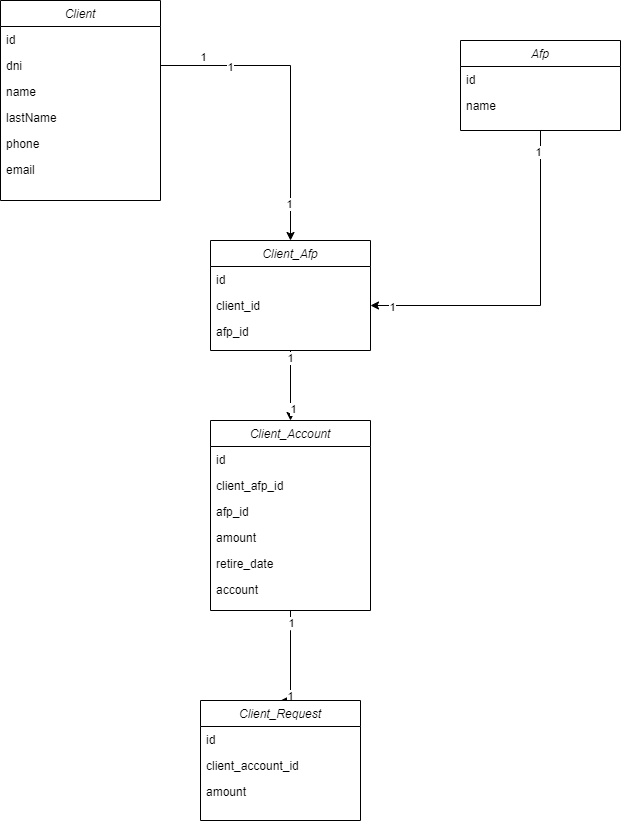

The diagram above was exported from draw.io. Its source (the exported page's mxGraphModel, read from the mxfile embedded in the PNG):
<mxGraphModel dx="1022" dy="434" grid="1" gridSize="10" guides="1" tooltips="1" connect="1" arrows="1" fold="1" page="1" pageScale="1" pageWidth="827" pageHeight="1169" math="0" shadow="0">
  <root>
    <mxCell id="WIyWlLk6GJQsqaUBKTNV-0" />
    <mxCell id="WIyWlLk6GJQsqaUBKTNV-1" parent="WIyWlLk6GJQsqaUBKTNV-0" />
    <mxCell id="zkfFHV4jXpPFQw0GAbJ--0" value="Client" style="swimlane;fontStyle=2;align=center;verticalAlign=top;childLayout=stackLayout;horizontal=1;startSize=26;horizontalStack=0;resizeParent=1;resizeLast=0;collapsible=1;marginBottom=0;rounded=0;shadow=0;strokeWidth=1;" parent="WIyWlLk6GJQsqaUBKTNV-1" vertex="1">
      <mxGeometry x="150" y="140" width="160" height="200" as="geometry">
        <mxRectangle x="230" y="140" width="160" height="26" as="alternateBounds" />
      </mxGeometry>
    </mxCell>
    <mxCell id="M4cpY4TK7EjiyaB4WCe0-10" value="id" style="text;align=left;verticalAlign=top;spacingLeft=4;spacingRight=4;overflow=hidden;rotatable=0;points=[[0,0.5],[1,0.5]];portConstraint=eastwest;rounded=0;shadow=0;html=0;" vertex="1" parent="zkfFHV4jXpPFQw0GAbJ--0">
      <mxGeometry y="26" width="160" height="26" as="geometry" />
    </mxCell>
    <mxCell id="zkfFHV4jXpPFQw0GAbJ--3" value="dni" style="text;align=left;verticalAlign=top;spacingLeft=4;spacingRight=4;overflow=hidden;rotatable=0;points=[[0,0.5],[1,0.5]];portConstraint=eastwest;rounded=0;shadow=0;html=0;" parent="zkfFHV4jXpPFQw0GAbJ--0" vertex="1">
      <mxGeometry y="52" width="160" height="26" as="geometry" />
    </mxCell>
    <mxCell id="zkfFHV4jXpPFQw0GAbJ--1" value="name" style="text;align=left;verticalAlign=top;spacingLeft=4;spacingRight=4;overflow=hidden;rotatable=0;points=[[0,0.5],[1,0.5]];portConstraint=eastwest;" parent="zkfFHV4jXpPFQw0GAbJ--0" vertex="1">
      <mxGeometry y="78" width="160" height="26" as="geometry" />
    </mxCell>
    <mxCell id="zkfFHV4jXpPFQw0GAbJ--2" value="lastName" style="text;align=left;verticalAlign=top;spacingLeft=4;spacingRight=4;overflow=hidden;rotatable=0;points=[[0,0.5],[1,0.5]];portConstraint=eastwest;rounded=0;shadow=0;html=0;" parent="zkfFHV4jXpPFQw0GAbJ--0" vertex="1">
      <mxGeometry y="104" width="160" height="26" as="geometry" />
    </mxCell>
    <mxCell id="M4cpY4TK7EjiyaB4WCe0-1" value="phone" style="text;align=left;verticalAlign=top;spacingLeft=4;spacingRight=4;overflow=hidden;rotatable=0;points=[[0,0.5],[1,0.5]];portConstraint=eastwest;rounded=0;shadow=0;html=0;" vertex="1" parent="zkfFHV4jXpPFQw0GAbJ--0">
      <mxGeometry y="130" width="160" height="26" as="geometry" />
    </mxCell>
    <mxCell id="M4cpY4TK7EjiyaB4WCe0-2" value="email" style="text;align=left;verticalAlign=top;spacingLeft=4;spacingRight=4;overflow=hidden;rotatable=0;points=[[0,0.5],[1,0.5]];portConstraint=eastwest;rounded=0;shadow=0;html=0;" vertex="1" parent="zkfFHV4jXpPFQw0GAbJ--0">
      <mxGeometry y="156" width="160" height="26" as="geometry" />
    </mxCell>
    <mxCell id="M4cpY4TK7EjiyaB4WCe0-5" style="edgeStyle=orthogonalEdgeStyle;rounded=0;orthogonalLoop=1;jettySize=auto;html=1;exitX=1;exitY=0.5;exitDx=0;exitDy=0;entryX=0.5;entryY=0;entryDx=0;entryDy=0;" edge="1" parent="WIyWlLk6GJQsqaUBKTNV-1" source="zkfFHV4jXpPFQw0GAbJ--3" target="M4cpY4TK7EjiyaB4WCe0-18">
      <mxGeometry relative="1" as="geometry">
        <mxPoint x="508" y="179" as="targetPoint" />
      </mxGeometry>
    </mxCell>
    <mxCell id="M4cpY4TK7EjiyaB4WCe0-6" value="1" style="edgeLabel;html=1;align=center;verticalAlign=middle;resizable=0;points=[];" vertex="1" connectable="0" parent="M4cpY4TK7EjiyaB4WCe0-5">
      <mxGeometry x="-0.3939" y="1" relative="1" as="geometry">
        <mxPoint x="-50" y="-8" as="offset" />
      </mxGeometry>
    </mxCell>
    <mxCell id="M4cpY4TK7EjiyaB4WCe0-9" value="1" style="edgeLabel;html=1;align=center;verticalAlign=middle;resizable=0;points=[];" vertex="1" connectable="0" parent="M4cpY4TK7EjiyaB4WCe0-5">
      <mxGeometry x="0.8182" y="1" relative="1" as="geometry">
        <mxPoint x="-3" y="-9" as="offset" />
      </mxGeometry>
    </mxCell>
    <mxCell id="M4cpY4TK7EjiyaB4WCe0-34" style="edgeStyle=orthogonalEdgeStyle;rounded=0;orthogonalLoop=1;jettySize=auto;html=1;" edge="1" parent="WIyWlLk6GJQsqaUBKTNV-1" source="M4cpY4TK7EjiyaB4WCe0-11" target="M4cpY4TK7EjiyaB4WCe0-20">
      <mxGeometry relative="1" as="geometry" />
    </mxCell>
    <mxCell id="M4cpY4TK7EjiyaB4WCe0-35" value="1" style="edgeLabel;html=1;align=center;verticalAlign=middle;resizable=0;points=[];" vertex="1" connectable="0" parent="M4cpY4TK7EjiyaB4WCe0-34">
      <mxGeometry x="-0.8763" y="-3" relative="1" as="geometry">
        <mxPoint as="offset" />
      </mxGeometry>
    </mxCell>
    <mxCell id="M4cpY4TK7EjiyaB4WCe0-36" value="1" style="edgeLabel;html=1;align=center;verticalAlign=middle;resizable=0;points=[];" vertex="1" connectable="0" parent="M4cpY4TK7EjiyaB4WCe0-34">
      <mxGeometry x="0.8763" y="1" relative="1" as="geometry">
        <mxPoint as="offset" />
      </mxGeometry>
    </mxCell>
    <mxCell id="M4cpY4TK7EjiyaB4WCe0-11" value="Afp" style="swimlane;fontStyle=2;align=center;verticalAlign=top;childLayout=stackLayout;horizontal=1;startSize=26;horizontalStack=0;resizeParent=1;resizeLast=0;collapsible=1;marginBottom=0;rounded=0;shadow=0;strokeWidth=1;" vertex="1" parent="WIyWlLk6GJQsqaUBKTNV-1">
      <mxGeometry x="610" y="180" width="160" height="90" as="geometry">
        <mxRectangle x="230" y="140" width="160" height="26" as="alternateBounds" />
      </mxGeometry>
    </mxCell>
    <mxCell id="M4cpY4TK7EjiyaB4WCe0-12" value="id" style="text;align=left;verticalAlign=top;spacingLeft=4;spacingRight=4;overflow=hidden;rotatable=0;points=[[0,0.5],[1,0.5]];portConstraint=eastwest;rounded=0;shadow=0;html=0;" vertex="1" parent="M4cpY4TK7EjiyaB4WCe0-11">
      <mxGeometry y="26" width="160" height="26" as="geometry" />
    </mxCell>
    <mxCell id="M4cpY4TK7EjiyaB4WCe0-14" value="name" style="text;align=left;verticalAlign=top;spacingLeft=4;spacingRight=4;overflow=hidden;rotatable=0;points=[[0,0.5],[1,0.5]];portConstraint=eastwest;" vertex="1" parent="M4cpY4TK7EjiyaB4WCe0-11">
      <mxGeometry y="52" width="160" height="26" as="geometry" />
    </mxCell>
    <mxCell id="M4cpY4TK7EjiyaB4WCe0-37" style="edgeStyle=orthogonalEdgeStyle;rounded=0;orthogonalLoop=1;jettySize=auto;html=1;" edge="1" parent="WIyWlLk6GJQsqaUBKTNV-1" source="M4cpY4TK7EjiyaB4WCe0-18" target="M4cpY4TK7EjiyaB4WCe0-22">
      <mxGeometry relative="1" as="geometry" />
    </mxCell>
    <mxCell id="M4cpY4TK7EjiyaB4WCe0-38" value="1" style="edgeLabel;html=1;align=center;verticalAlign=middle;resizable=0;points=[];" vertex="1" connectable="0" parent="M4cpY4TK7EjiyaB4WCe0-37">
      <mxGeometry x="-0.8" y="-1" relative="1" as="geometry">
        <mxPoint as="offset" />
      </mxGeometry>
    </mxCell>
    <mxCell id="M4cpY4TK7EjiyaB4WCe0-39" value="1" style="edgeLabel;html=1;align=center;verticalAlign=middle;resizable=0;points=[];" vertex="1" connectable="0" parent="M4cpY4TK7EjiyaB4WCe0-37">
      <mxGeometry x="0.65" y="2" relative="1" as="geometry">
        <mxPoint as="offset" />
      </mxGeometry>
    </mxCell>
    <mxCell id="M4cpY4TK7EjiyaB4WCe0-18" value="Client_Afp" style="swimlane;fontStyle=2;align=center;verticalAlign=top;childLayout=stackLayout;horizontal=1;startSize=26;horizontalStack=0;resizeParent=1;resizeLast=0;collapsible=1;marginBottom=0;rounded=0;shadow=0;strokeWidth=1;" vertex="1" parent="WIyWlLk6GJQsqaUBKTNV-1">
      <mxGeometry x="360" y="380" width="160" height="110" as="geometry">
        <mxRectangle x="230" y="140" width="160" height="26" as="alternateBounds" />
      </mxGeometry>
    </mxCell>
    <mxCell id="M4cpY4TK7EjiyaB4WCe0-19" value="id" style="text;align=left;verticalAlign=top;spacingLeft=4;spacingRight=4;overflow=hidden;rotatable=0;points=[[0,0.5],[1,0.5]];portConstraint=eastwest;rounded=0;shadow=0;html=0;" vertex="1" parent="M4cpY4TK7EjiyaB4WCe0-18">
      <mxGeometry y="26" width="160" height="26" as="geometry" />
    </mxCell>
    <mxCell id="M4cpY4TK7EjiyaB4WCe0-20" value="client_id" style="text;align=left;verticalAlign=top;spacingLeft=4;spacingRight=4;overflow=hidden;rotatable=0;points=[[0,0.5],[1,0.5]];portConstraint=eastwest;" vertex="1" parent="M4cpY4TK7EjiyaB4WCe0-18">
      <mxGeometry y="52" width="160" height="26" as="geometry" />
    </mxCell>
    <mxCell id="M4cpY4TK7EjiyaB4WCe0-21" value="afp_id" style="text;align=left;verticalAlign=top;spacingLeft=4;spacingRight=4;overflow=hidden;rotatable=0;points=[[0,0.5],[1,0.5]];portConstraint=eastwest;" vertex="1" parent="M4cpY4TK7EjiyaB4WCe0-18">
      <mxGeometry y="78" width="160" height="26" as="geometry" />
    </mxCell>
    <mxCell id="M4cpY4TK7EjiyaB4WCe0-47" style="edgeStyle=orthogonalEdgeStyle;rounded=0;orthogonalLoop=1;jettySize=auto;html=1;entryX=0.5;entryY=0;entryDx=0;entryDy=0;" edge="1" parent="WIyWlLk6GJQsqaUBKTNV-1" source="M4cpY4TK7EjiyaB4WCe0-22" target="M4cpY4TK7EjiyaB4WCe0-40">
      <mxGeometry relative="1" as="geometry">
        <Array as="points">
          <mxPoint x="440" y="770" />
          <mxPoint x="440" y="770" />
        </Array>
      </mxGeometry>
    </mxCell>
    <mxCell id="M4cpY4TK7EjiyaB4WCe0-48" value="1" style="edgeLabel;html=1;align=center;verticalAlign=middle;resizable=0;points=[];" vertex="1" connectable="0" parent="M4cpY4TK7EjiyaB4WCe0-47">
      <mxGeometry x="-0.7625" relative="1" as="geometry">
        <mxPoint as="offset" />
      </mxGeometry>
    </mxCell>
    <mxCell id="M4cpY4TK7EjiyaB4WCe0-49" value="1" style="edgeLabel;html=1;align=center;verticalAlign=middle;resizable=0;points=[];" vertex="1" connectable="0" parent="M4cpY4TK7EjiyaB4WCe0-47">
      <mxGeometry x="0.7" y="-1" relative="1" as="geometry">
        <mxPoint as="offset" />
      </mxGeometry>
    </mxCell>
    <mxCell id="M4cpY4TK7EjiyaB4WCe0-22" value="Client_Account" style="swimlane;fontStyle=2;align=center;verticalAlign=top;childLayout=stackLayout;horizontal=1;startSize=26;horizontalStack=0;resizeParent=1;resizeLast=0;collapsible=1;marginBottom=0;rounded=0;shadow=0;strokeWidth=1;" vertex="1" parent="WIyWlLk6GJQsqaUBKTNV-1">
      <mxGeometry x="360" y="560" width="160" height="190" as="geometry">
        <mxRectangle x="230" y="140" width="160" height="26" as="alternateBounds" />
      </mxGeometry>
    </mxCell>
    <mxCell id="M4cpY4TK7EjiyaB4WCe0-23" value="id" style="text;align=left;verticalAlign=top;spacingLeft=4;spacingRight=4;overflow=hidden;rotatable=0;points=[[0,0.5],[1,0.5]];portConstraint=eastwest;rounded=0;shadow=0;html=0;" vertex="1" parent="M4cpY4TK7EjiyaB4WCe0-22">
      <mxGeometry y="26" width="160" height="26" as="geometry" />
    </mxCell>
    <mxCell id="M4cpY4TK7EjiyaB4WCe0-24" value="client_afp_id" style="text;align=left;verticalAlign=top;spacingLeft=4;spacingRight=4;overflow=hidden;rotatable=0;points=[[0,0.5],[1,0.5]];portConstraint=eastwest;" vertex="1" parent="M4cpY4TK7EjiyaB4WCe0-22">
      <mxGeometry y="52" width="160" height="26" as="geometry" />
    </mxCell>
    <mxCell id="M4cpY4TK7EjiyaB4WCe0-25" value="afp_id" style="text;align=left;verticalAlign=top;spacingLeft=4;spacingRight=4;overflow=hidden;rotatable=0;points=[[0,0.5],[1,0.5]];portConstraint=eastwest;" vertex="1" parent="M4cpY4TK7EjiyaB4WCe0-22">
      <mxGeometry y="78" width="160" height="26" as="geometry" />
    </mxCell>
    <mxCell id="M4cpY4TK7EjiyaB4WCe0-26" value="amount" style="text;align=left;verticalAlign=top;spacingLeft=4;spacingRight=4;overflow=hidden;rotatable=0;points=[[0,0.5],[1,0.5]];portConstraint=eastwest;" vertex="1" parent="M4cpY4TK7EjiyaB4WCe0-22">
      <mxGeometry y="104" width="160" height="26" as="geometry" />
    </mxCell>
    <mxCell id="M4cpY4TK7EjiyaB4WCe0-27" value="retire_date" style="text;align=left;verticalAlign=top;spacingLeft=4;spacingRight=4;overflow=hidden;rotatable=0;points=[[0,0.5],[1,0.5]];portConstraint=eastwest;" vertex="1" parent="M4cpY4TK7EjiyaB4WCe0-22">
      <mxGeometry y="130" width="160" height="26" as="geometry" />
    </mxCell>
    <mxCell id="M4cpY4TK7EjiyaB4WCe0-28" value="account" style="text;align=left;verticalAlign=top;spacingLeft=4;spacingRight=4;overflow=hidden;rotatable=0;points=[[0,0.5],[1,0.5]];portConstraint=eastwest;" vertex="1" parent="M4cpY4TK7EjiyaB4WCe0-22">
      <mxGeometry y="156" width="160" height="26" as="geometry" />
    </mxCell>
    <mxCell id="M4cpY4TK7EjiyaB4WCe0-30" value="1" style="edgeLabel;html=1;align=center;verticalAlign=middle;resizable=0;points=[];" vertex="1" connectable="0" parent="WIyWlLk6GJQsqaUBKTNV-1">
      <mxGeometry x="379" y="206" as="geometry" />
    </mxCell>
    <mxCell id="M4cpY4TK7EjiyaB4WCe0-40" value="Client_Request" style="swimlane;fontStyle=2;align=center;verticalAlign=top;childLayout=stackLayout;horizontal=1;startSize=26;horizontalStack=0;resizeParent=1;resizeLast=0;collapsible=1;marginBottom=0;rounded=0;shadow=0;strokeWidth=1;" vertex="1" parent="WIyWlLk6GJQsqaUBKTNV-1">
      <mxGeometry x="350" y="840" width="160" height="120" as="geometry">
        <mxRectangle x="230" y="140" width="160" height="26" as="alternateBounds" />
      </mxGeometry>
    </mxCell>
    <mxCell id="M4cpY4TK7EjiyaB4WCe0-41" value="id" style="text;align=left;verticalAlign=top;spacingLeft=4;spacingRight=4;overflow=hidden;rotatable=0;points=[[0,0.5],[1,0.5]];portConstraint=eastwest;rounded=0;shadow=0;html=0;" vertex="1" parent="M4cpY4TK7EjiyaB4WCe0-40">
      <mxGeometry y="26" width="160" height="26" as="geometry" />
    </mxCell>
    <mxCell id="M4cpY4TK7EjiyaB4WCe0-42" value="client_account_id" style="text;align=left;verticalAlign=top;spacingLeft=4;spacingRight=4;overflow=hidden;rotatable=0;points=[[0,0.5],[1,0.5]];portConstraint=eastwest;" vertex="1" parent="M4cpY4TK7EjiyaB4WCe0-40">
      <mxGeometry y="52" width="160" height="26" as="geometry" />
    </mxCell>
    <mxCell id="M4cpY4TK7EjiyaB4WCe0-43" value="amount" style="text;align=left;verticalAlign=top;spacingLeft=4;spacingRight=4;overflow=hidden;rotatable=0;points=[[0,0.5],[1,0.5]];portConstraint=eastwest;" vertex="1" parent="M4cpY4TK7EjiyaB4WCe0-40">
      <mxGeometry y="78" width="160" height="26" as="geometry" />
    </mxCell>
  </root>
</mxGraphModel>